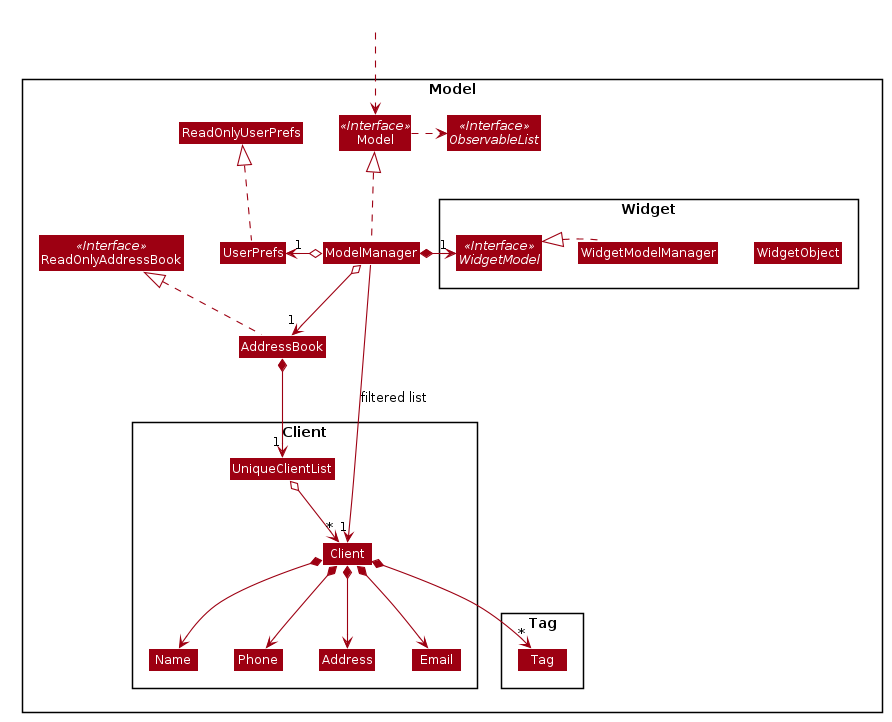

The diagram above was rendered by PlantUML. Its source (embedded in the PNG):
@startuml








skinparam BackgroundColor #FFFFFFF

skinparam Shadowing false

skinparam Class {
    FontColor #FFFFFF
    BorderThickness 1
    BorderColor #FFFFFF
    StereotypeFontColor #FFFFFF
    FontName Arial
}

skinparam Actor {
    BorderColor #000000
    Color #000000
    FontName Arial
}

skinparam Sequence {
    MessageAlign center
    BoxFontSize 15
    BoxPadding 0
    BoxFontColor #FFFFFF
    FontName Arial
}

skinparam Participant {
    FontColor #FFFFFFF
    Padding 20
}

skinparam MinClassWidth 50
skinparam ParticipantPadding 10
skinparam Shadowing false
skinparam DefaultTextAlignment center
skinparam packageStyle Rectangle

hide footbox
hide members
hide circle
skinparam arrowThickness 1.1
skinparam arrowColor #9D0012
skinparam classBackgroundColor #9D0012

Package Model <<Rectangle>>{
Interface ReadOnlyAddressBook <<Interface>>
Interface Model <<Interface>>
Interface ObservableList <<Interface>>
Class AddressBook
Class ReadOnlyAddressBook
Class Model
Class ModelManager
Class UserPrefs
Class ReadOnlyUserPrefs

Package Widget {
Interface WidgetModel <<Interface>>
Class WidgetModelManager
Class WidgetObject
}

Package Client {
Class Client
Class Address
Class Email
Class Name
Class Phone
Class UniqueClientList
}

Package Tag {
Class Tag
}
}

Class HiddenOutside #FFFFFF
HiddenOutside ..> Model

AddressBook .up.|> ReadOnlyAddressBook

ModelManager .up.|> Model
Model .right.> ObservableList
ModelManager o--> "1" AddressBook
ModelManager o-left-> "1" UserPrefs
ModelManager *-right->"1" WidgetModel
UserPrefs .up.|> ReadOnlyUserPrefs

AddressBook *--> "1" UniqueClientList
UniqueClientList o--> "*" Client
Client *--> Name
Client *--> Phone
Client *--> Email
Client *--> Address
Client *--> "*" Tag

WidgetModel -[hidden]right->WidgetModelManager
WidgetModelManager -[hidden]right->WidgetObject
WidgetModelManager .left.|> WidgetModel

Name -[hidden]right-> Phone
Phone -[hidden]right-> Address
Address -[hidden]right-> Email

ModelManager -->"1" Client : filtered list
@enduml